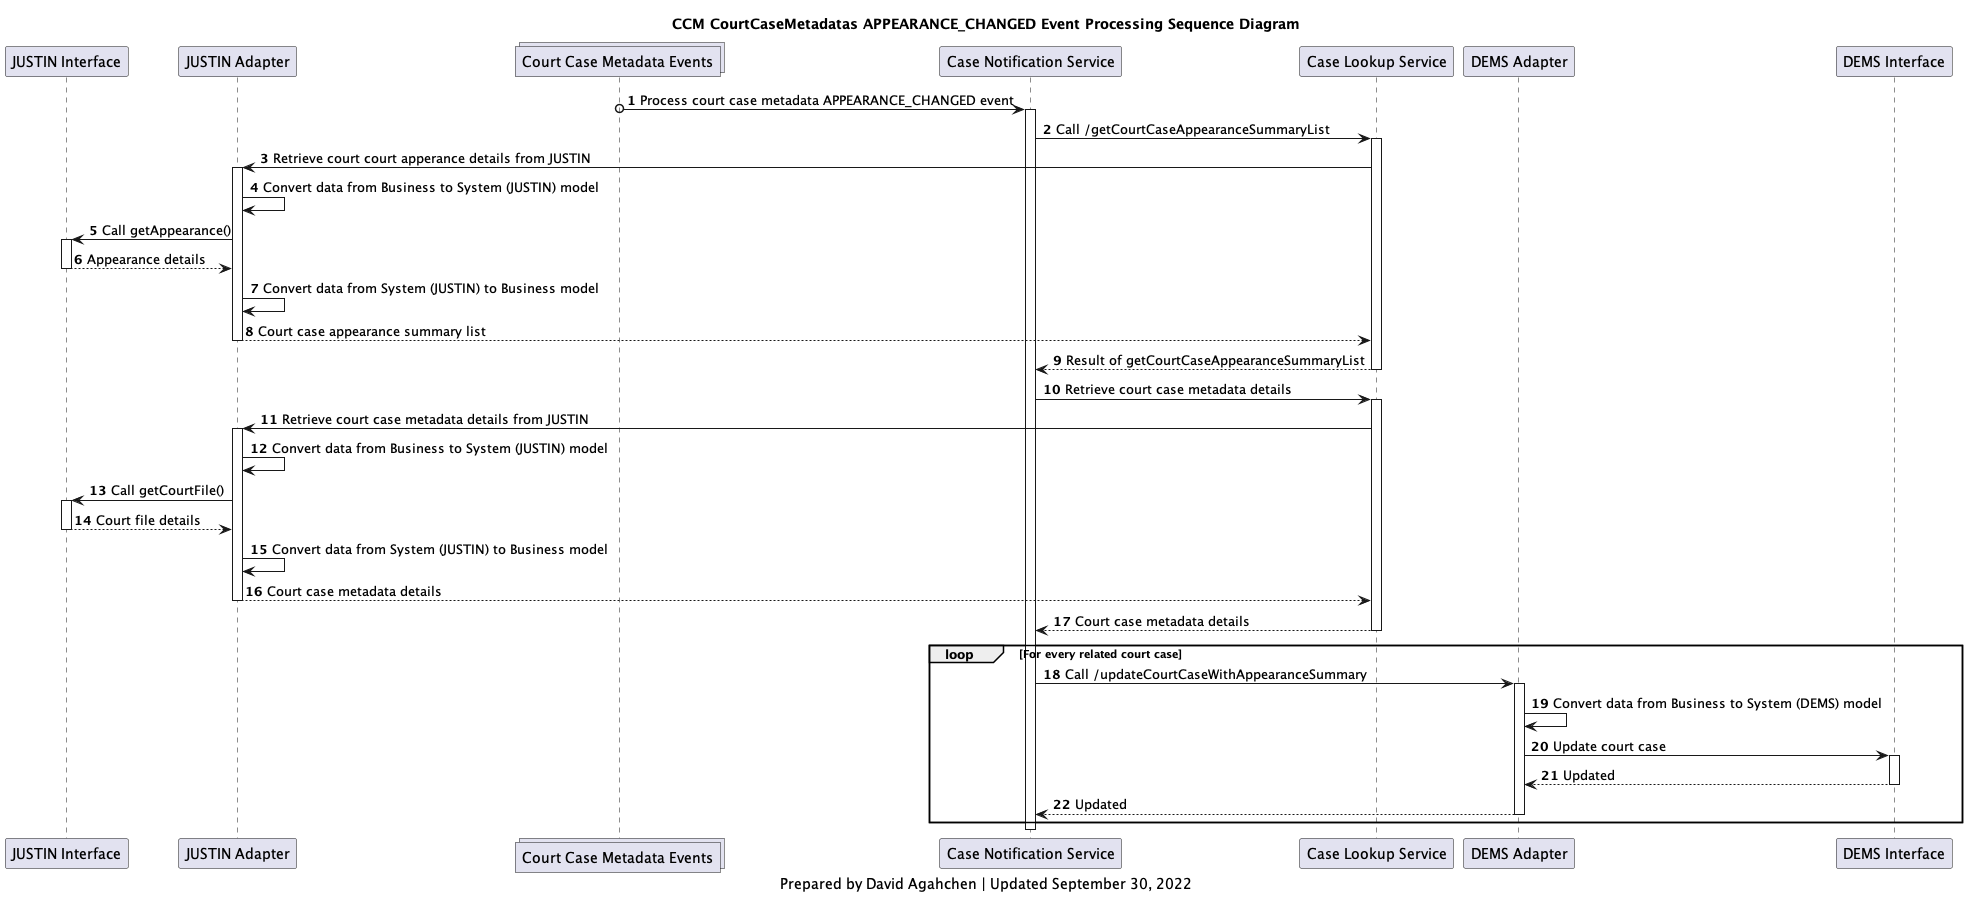

The diagram above was rendered by PlantUML. Its source (embedded in the PNG):
@startuml
'hide footbox

participant j_interface as "JUSTIN Interface"
participant j_adapter as "JUSTIN Adapter"
collections court_case_metadatas_topic as "Court Case Metadata Events"
participant case_notification_service as "Case Notification Service"
participant case_lookup_service as "Case Lookup Service"
participant d_adapter as "DEMS Adapter"
participant d_interface as "DEMS Interface"

title
CCM CourtCaseMetadatas APPEARANCE_CHANGED Event Processing Sequence Diagram
end title

autonumber

court_case_metadatas_topic o-> case_notification_service: Process court case metadata APPEARANCE_CHANGED event
activate case_notification_service

case_notification_service -> case_lookup_service: Call /getCourtCaseAppearanceSummaryList
activate case_lookup_service
case_lookup_service -> j_adapter: Retrieve court court apperance details from JUSTIN

activate j_adapter
j_adapter -> j_adapter: Convert data from Business to System (JUSTIN) model
j_adapter -> j_interface: Call getAppearance()
activate j_interface
j_interface --> j_adapter: Appearance details
deactivate j_interface
j_adapter -> j_adapter: Convert data from System (JUSTIN) to Business model
j_adapter --> case_lookup_service: Court case appearance summary list
deactivate j_adapter

case_lookup_service --> case_notification_service: Result of getCourtCaseAppearanceSummaryList
deactivate case_lookup_service

case_notification_service -> case_lookup_service: Retrieve court case metadata details
activate case_lookup_service
case_lookup_service -> j_adapter: Retrieve court case metadata details from JUSTIN

activate j_adapter
j_adapter -> j_adapter: Convert data from Business to System (JUSTIN) model
j_adapter -> j_interface: Call getCourtFile()
activate j_interface
j_interface --> j_adapter: Court file details
deactivate j_interface
j_adapter -> j_adapter: Convert data from System (JUSTIN) to Business model
j_adapter --> case_lookup_service: Court case metadata details
deactivate j_adapter

case_lookup_service --> case_notification_service: Court case metadata details
deactivate case_lookup_service

loop For every related court case
    case_notification_service -> d_adapter: Call /updateCourtCaseWithAppearanceSummary
    activate d_adapter

    d_adapter -> d_adapter: Convert data from Business to System (DEMS) model

    d_adapter -> d_interface: Update court case
    activate d_interface

    d_interface --> d_adapter: Updated
    deactivate d_interface

    d_adapter --> case_notification_service: Updated
    deactivate d_adapter

end

deactivate case_notification_service

caption
Prepared by David Agahchen | Updated September 30, 2022
end caption
@enduml